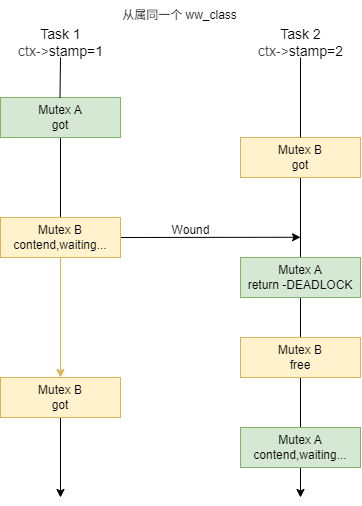

The diagram above was exported from draw.io. Its source (the exported page's mxGraphModel, read from the mxfile embedded in the PNG):
<mxGraphModel dx="767" dy="656" grid="1" gridSize="10" guides="1" tooltips="1" connect="1" arrows="1" fold="1" page="1" pageScale="1" pageWidth="850" pageHeight="1100" background="#ffffff" math="0" shadow="0">
  <root>
    <mxCell id="0" />
    <mxCell id="1" parent="0" />
    <mxCell id="10" style="edgeStyle=none;html=1;exitX=0.5;exitY=1;exitDx=0;exitDy=0;endArrow=none;endFill=0;" parent="1" source="2" target="4" edge="1">
      <mxGeometry relative="1" as="geometry" />
    </mxCell>
    <mxCell id="2" value="Mutex A&lt;div&gt;&lt;font&gt;got&lt;/font&gt;&lt;/div&gt;" style="rounded=0;whiteSpace=wrap;html=1;fillColor=#d5e8d4;strokeColor=#82b366;" parent="1" vertex="1">
      <mxGeometry x="120" y="160" width="120" height="40" as="geometry" />
    </mxCell>
    <mxCell id="11" style="edgeStyle=none;html=1;exitX=0.5;exitY=1;exitDx=0;exitDy=0;endArrow=none;endFill=0;" parent="1" source="3" target="5" edge="1">
      <mxGeometry relative="1" as="geometry" />
    </mxCell>
    <mxCell id="3" value="&lt;span style=&quot;color: rgb(0, 0, 0);&quot;&gt;&lt;span style=&quot;color: rgb(0, 0, 0);&quot;&gt;Mutex&lt;/span&gt;&amp;nbsp;B&lt;/span&gt;&lt;div&gt;&lt;span style=&quot;color: rgb(0, 0, 0);&quot;&gt;got&lt;/span&gt;&lt;/div&gt;" style="rounded=0;whiteSpace=wrap;html=1;fillColor=#fff2cc;strokeColor=#d6b656;" parent="1" vertex="1">
      <mxGeometry x="360" y="200" width="120" height="40" as="geometry" />
    </mxCell>
    <mxCell id="25" style="edgeStyle=none;html=1;exitX=1;exitY=0.5;exitDx=0;exitDy=0;" parent="1" source="4" edge="1">
      <mxGeometry relative="1" as="geometry">
        <mxPoint x="420" y="299.75862068965523" as="targetPoint" />
      </mxGeometry>
    </mxCell>
    <mxCell id="4" value="&lt;span style=&quot;color: rgb(0, 0, 0);&quot;&gt;&lt;span style=&quot;color: rgb(0, 0, 0);&quot;&gt;Mutex&lt;/span&gt;&amp;nbsp;B&lt;/span&gt;&lt;div&gt;&lt;span style=&quot;color: rgb(0, 0, 0);&quot;&gt;contend,waiting...&lt;/span&gt;&lt;/div&gt;" style="rounded=0;whiteSpace=wrap;html=1;fillColor=#fff2cc;strokeColor=#d6b656;" parent="1" vertex="1">
      <mxGeometry x="120" y="280" width="120" height="40" as="geometry" />
    </mxCell>
    <mxCell id="13" style="edgeStyle=none;html=1;exitX=0.5;exitY=1;exitDx=0;exitDy=0;endArrow=none;endFill=0;" parent="1" source="5" target="19" edge="1">
      <mxGeometry relative="1" as="geometry">
        <mxPoint x="420" y="440" as="targetPoint" />
      </mxGeometry>
    </mxCell>
    <mxCell id="5" value="&lt;span style=&quot;color: rgb(0, 0, 0);&quot;&gt;&lt;span style=&quot;color: rgb(0, 0, 0);&quot;&gt;Mutex&lt;/span&gt;&amp;nbsp;A&lt;/span&gt;&lt;div&gt;&lt;font color=&quot;#000000&quot;&gt;return -DEADLOCK&lt;/font&gt;&lt;/div&gt;" style="rounded=0;whiteSpace=wrap;html=1;fillColor=#d5e8d4;strokeColor=#82b366;" parent="1" vertex="1">
      <mxGeometry x="360" y="320" width="120" height="40" as="geometry" />
    </mxCell>
    <mxCell id="6" value="" style="endArrow=none;html=1;endFill=0;" parent="1" edge="1">
      <mxGeometry width="50" height="50" relative="1" as="geometry">
        <mxPoint x="180" y="120" as="sourcePoint" />
        <mxPoint x="179.5" y="160" as="targetPoint" />
      </mxGeometry>
    </mxCell>
    <mxCell id="7" value="&lt;font style=&quot;font-size: 14px;&quot;&gt;Task 1&lt;br&gt;&lt;/font&gt;&lt;div&gt;&lt;font style=&quot;font-size: 14px;&quot;&gt;&lt;span style=&quot;color: rgb(63, 63, 63); background-color: transparent;&quot;&gt;ctx-&amp;gt;&lt;/span&gt;stamp=1&lt;/font&gt;&lt;/div&gt;" style="text;html=1;align=center;verticalAlign=middle;resizable=0;points=[];autosize=1;strokeColor=none;fillColor=none;" parent="1" vertex="1">
      <mxGeometry x="125" y="80" width="110" height="50" as="geometry" />
    </mxCell>
    <mxCell id="8" value="&lt;font style=&quot;font-size: 14px;&quot;&gt;Task 2&lt;br&gt;&lt;/font&gt;&lt;div&gt;&lt;font style=&quot;font-size: 14px;&quot;&gt;&lt;span style=&quot;color: rgb(63, 63, 63); background-color: transparent;&quot;&gt;ctx-&amp;gt;&lt;/span&gt;stamp=2&lt;/font&gt;&lt;/div&gt;" style="text;html=1;align=center;verticalAlign=middle;resizable=0;points=[];autosize=1;strokeColor=none;fillColor=none;" parent="1" vertex="1">
      <mxGeometry x="365" y="80" width="110" height="50" as="geometry" />
    </mxCell>
    <mxCell id="9" value="" style="endArrow=none;html=1;entryX=0.5;entryY=0;entryDx=0;entryDy=0;endFill=0;" parent="1" target="3" edge="1">
      <mxGeometry width="50" height="50" relative="1" as="geometry">
        <mxPoint x="420" y="120" as="sourcePoint" />
        <mxPoint x="440" y="190" as="targetPoint" />
      </mxGeometry>
    </mxCell>
    <mxCell id="21" style="edgeStyle=none;html=1;exitX=0.5;exitY=1;exitDx=0;exitDy=0;endArrow=none;endFill=0;" parent="1" source="19" target="20" edge="1">
      <mxGeometry relative="1" as="geometry" />
    </mxCell>
    <mxCell id="19" value="&lt;span style=&quot;color: rgb(0, 0, 0);&quot;&gt;&lt;span style=&quot;color: rgb(0, 0, 0);&quot;&gt;Mutex&lt;/span&gt;&amp;nbsp;B&lt;/span&gt;&lt;div&gt;free&lt;/div&gt;" style="rounded=0;whiteSpace=wrap;html=1;fillColor=#fff2cc;strokeColor=#d6b656;" parent="1" vertex="1">
      <mxGeometry x="360" y="400" width="120" height="40" as="geometry" />
    </mxCell>
    <mxCell id="24" style="edgeStyle=none;html=1;exitX=0.5;exitY=1;exitDx=0;exitDy=0;" parent="1" source="20" edge="1">
      <mxGeometry relative="1" as="geometry">
        <mxPoint x="420" y="560" as="targetPoint" />
      </mxGeometry>
    </mxCell>
    <mxCell id="20" value="&lt;span style=&quot;color: rgb(0, 0, 0);&quot;&gt;&lt;span style=&quot;color: rgb(0, 0, 0);&quot;&gt;Mutex&lt;/span&gt;&amp;nbsp;A&lt;/span&gt;&lt;div&gt;&lt;span style=&quot;color: rgb(0, 0, 0);&quot;&gt;contend,waiting...&lt;/span&gt;&lt;/div&gt;" style="rounded=0;whiteSpace=wrap;html=1;fillColor=#d5e8d4;strokeColor=#82b366;" parent="1" vertex="1">
      <mxGeometry x="360" y="490" width="120" height="40" as="geometry" />
    </mxCell>
    <mxCell id="23" style="edgeStyle=none;html=1;exitX=0.5;exitY=1;exitDx=0;exitDy=0;" parent="1" source="22" edge="1">
      <mxGeometry relative="1" as="geometry">
        <mxPoint x="180" y="560" as="targetPoint" />
        <mxPoint x="230" y="530" as="sourcePoint" />
      </mxGeometry>
    </mxCell>
    <mxCell id="26" value="Wound" style="text;html=1;align=center;verticalAlign=middle;resizable=0;points=[];autosize=1;strokeColor=none;fillColor=none;" parent="1" vertex="1">
      <mxGeometry x="280" y="278" width="60" height="30" as="geometry" />
    </mxCell>
    <mxCell id="30" value="" style="edgeStyle=none;html=1;exitX=0.5;exitY=1;exitDx=0;exitDy=0;fillColor=#fff2cc;strokeColor=#d6b656;" parent="1" source="4" target="22" edge="1">
      <mxGeometry relative="1" as="geometry">
        <mxPoint x="180" y="500" as="targetPoint" />
        <mxPoint x="180" y="320" as="sourcePoint" />
      </mxGeometry>
    </mxCell>
    <mxCell id="22" value="&lt;span style=&quot;color: rgb(0, 0, 0);&quot;&gt;&lt;span style=&quot;color: rgb(0, 0, 0);&quot;&gt;Mutex&lt;/span&gt;&amp;nbsp;B&lt;/span&gt;&lt;div&gt;&lt;span style=&quot;color: rgb(0, 0, 0);&quot;&gt;got&lt;/span&gt;&lt;/div&gt;" style="rounded=0;whiteSpace=wrap;html=1;fillColor=#fff2cc;strokeColor=#d6b656;" parent="1" vertex="1">
      <mxGeometry x="120" y="440" width="120" height="40" as="geometry" />
    </mxCell>
    <mxCell id="31" value="从属同一个 ww_class" style="text;html=1;align=center;verticalAlign=middle;resizable=0;points=[];autosize=1;strokeColor=none;fillColor=none;" vertex="1" parent="1">
      <mxGeometry x="229" y="63" width="140" height="30" as="geometry" />
    </mxCell>
  </root>
</mxGraphModel>